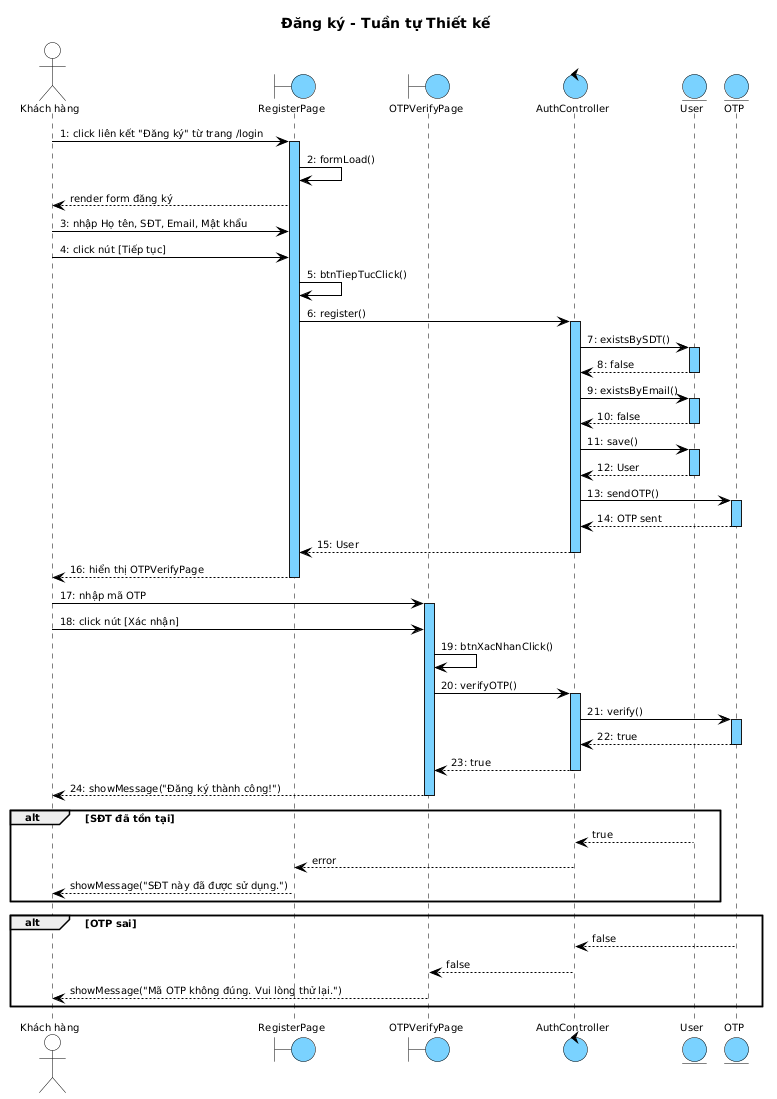

The diagram above was rendered by PlantUML. Its source (embedded in the PNG):
@startuml
skinparam shadowing false
skinparam SequenceMessageAlign left
skinparam SequenceLifeLineBackgroundColor #7AD2FF
skinparam SequenceLifeLineBorderColor #000000

<style>
sequenceDiagram {
  Shadowing 0; RoundCorner 0; FontName "Arial"; FontSize 10; FontColor #000000
  participant { BackgroundColor #7AD2FF; LineColor #000000; LineThickness 1 }
  actor { BackgroundColor transparent; LineColor #000000 }
  boundary { BackgroundColor #7AD2FF; LineColor #000000 }
  control { BackgroundColor #7AD2FF; LineColor #000000 }
  entity { BackgroundColor #7AD2FF; LineColor #000000 }
  lifeline { LineColor #000000; LineStyle 5-5 }
  arrow { LineColor #000000; LineThickness 1; FontSize 10 }
}
</style>

title Đăng ký - Tuần tự Thiết kế

actor "Khách hàng" as KH
boundary RegisterPage as B1
boundary OTPVerifyPage as B2
control AuthController as C1
entity User as E1
entity OTP as E2

KH -> B1 : 1: click liên kết "Đăng ký" từ trang /login
activate B1
B1 -> B1 : 2: formLoad()
B1 --> KH : render form đăng ký
KH -> B1 : 3: nhập Họ tên, SĐT, Email, Mật khẩu
KH -> B1 : 4: click nút [Tiếp tục]
B1 -> B1 : 5: btnTiepTucClick()
B1 -> C1 : 6: register()
activate C1
C1 -> E1 : 7: existsBySDT()
activate E1
E1 --> C1 : 8: false
deactivate E1
C1 -> E1 : 9: existsByEmail()
activate E1
E1 --> C1 : 10: false
deactivate E1
C1 -> E1 : 11: save()
activate E1
E1 --> C1 : 12: User
deactivate E1
C1 -> E2 : 13: sendOTP()
activate E2
E2 --> C1 : 14: OTP sent
deactivate E2
C1 --> B1 : 15: User
deactivate C1
B1 --> KH : 16: hiển thị OTPVerifyPage
deactivate B1

KH -> B2 : 17: nhập mã OTP
activate B2
KH -> B2 : 18: click nút [Xác nhận]
B2 -> B2 : 19: btnXacNhanClick()
B2 -> C1 : 20: verifyOTP()
activate C1
C1 -> E2 : 21: verify()
activate E2
E2 --> C1 : 22: true
deactivate E2
C1 --> B2 : 23: true
deactivate C1
B2 --> KH : 24: showMessage("Đăng ký thành công!")
deactivate B2

alt SĐT đã tồn tại
  E1 --> C1 : true
  C1 --> B1 : error
  B1 --> KH : showMessage("SĐT này đã được sử dụng.")
end

alt OTP sai
  E2 --> C1 : false
  C1 --> B2 : false
  B2 --> KH : showMessage("Mã OTP không đúng. Vui lòng thử lại.")
end
@enduml